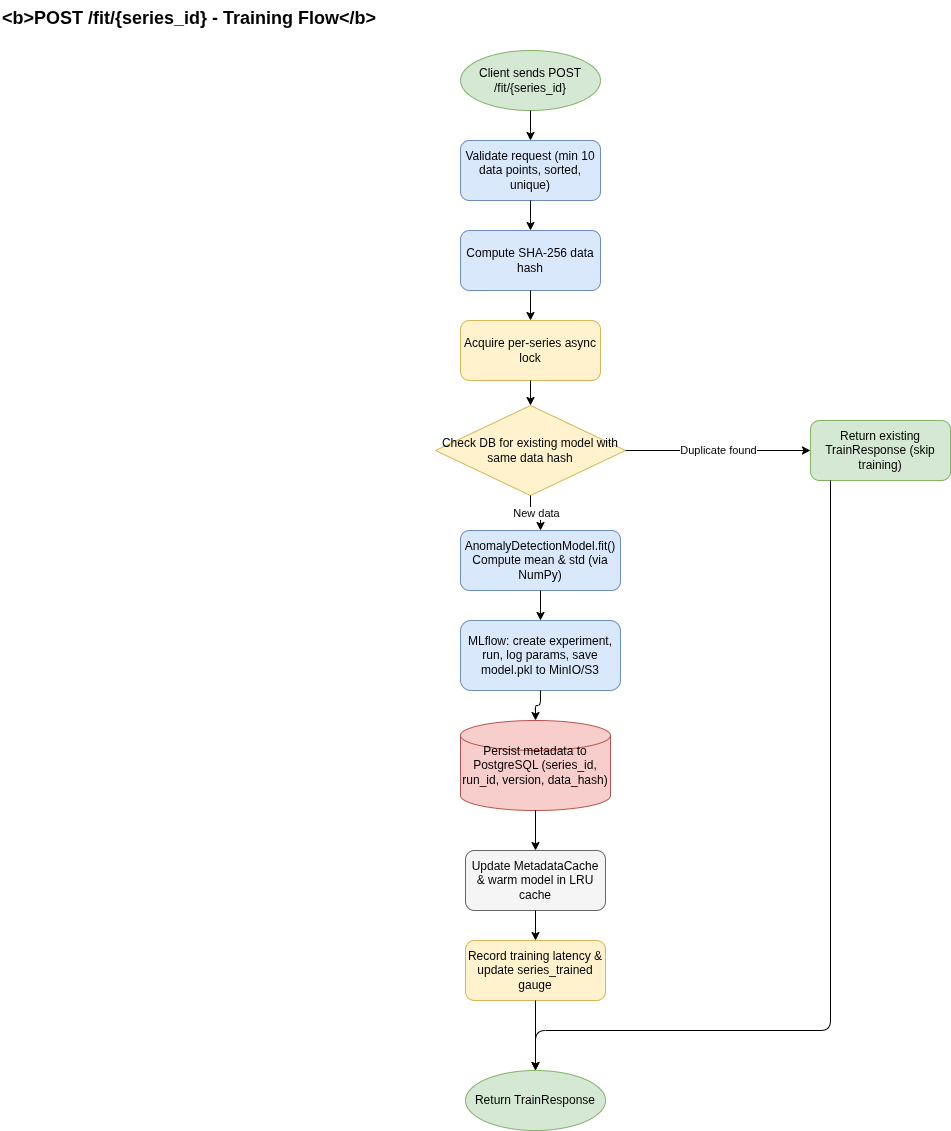

The diagram above was exported from draw.io. Its source (the exported page's mxGraphModel, read from the mxfile embedded in the PNG):
<mxGraphModel dx="1414" dy="831" grid="1" gridSize="10" guides="1" tooltips="1" connect="1" arrows="1" fold="1" page="1" pageScale="1" pageWidth="850" pageHeight="1100" math="0" shadow="0">
  <root>
    <mxCell id="0" />
    <mxCell id="1" parent="0" />
    <mxCell id="hJFkLbbnm4FPmo0-6-uh-1" parent="1" style="text;strokeColor=none;fillColor=none;fontSize=18;fontStyle=1;" value="&lt;b&gt;POST /fit/{series_id} - Training Flow&lt;/b&gt;" vertex="1">
      <mxGeometry height="30" width="400" x="40" y="20" as="geometry" />
    </mxCell>
    <mxCell id="hJFkLbbnm4FPmo0-6-uh-2" parent="1" style="ellipse;whiteSpace=wrap;html=1;fillColor=#d5e8d4;strokeColor=#82b366;" value="Client sends POST /fit/{series_id}" vertex="1">
      <mxGeometry height="60" width="140" x="500" y="70" as="geometry" />
    </mxCell>
    <mxCell id="hJFkLbbnm4FPmo0-6-uh-3" parent="1" style="rounded=1;whiteSpace=wrap;html=1;fillColor=#dae8fc;strokeColor=#6c8ebf;" value="Validate request (min 10 data points, sorted, unique)" vertex="1">
      <mxGeometry height="60" width="140" x="500" y="160" as="geometry" />
    </mxCell>
    <mxCell id="hJFkLbbnm4FPmo0-6-uh-4" parent="1" style="rounded=1;whiteSpace=wrap;html=1;fillColor=#dae8fc;strokeColor=#6c8ebf;" value="Compute SHA-256 data hash" vertex="1">
      <mxGeometry height="60" width="140" x="500" y="250" as="geometry" />
    </mxCell>
    <mxCell id="hJFkLbbnm4FPmo0-6-uh-5" parent="1" style="rounded=1;whiteSpace=wrap;html=1;fillColor=#fff2cc;strokeColor=#d6b656;" value="Acquire per-series async lock" vertex="1">
      <mxGeometry height="60" width="140" x="500" y="340" as="geometry" />
    </mxCell>
    <mxCell id="hJFkLbbnm4FPmo0-6-uh-6" parent="1" style="rhombus;whiteSpace=wrap;html=1;fillColor=#fff2cc;strokeColor=#d6b656;" value="Check DB for existing model with same data hash" vertex="1">
      <mxGeometry height="90" width="190" x="475" y="425" as="geometry" />
    </mxCell>
    <mxCell id="hJFkLbbnm4FPmo0-6-uh-7" parent="1" style="rounded=1;whiteSpace=wrap;html=1;fillColor=#d5e8d4;strokeColor=#82b366;" value="Return existing TrainResponse (skip training)" vertex="1">
      <mxGeometry height="60" width="140" x="850" y="440" as="geometry" />
    </mxCell>
    <mxCell id="hJFkLbbnm4FPmo0-6-uh-8" parent="1" style="rounded=1;whiteSpace=wrap;html=1;fillColor=#dae8fc;strokeColor=#6c8ebf;" value="AnomalyDetectionModel.fit() Compute mean &amp;amp; std (via NumPy)" vertex="1">
      <mxGeometry height="60" width="160" x="500" y="550" as="geometry" />
    </mxCell>
    <mxCell id="hJFkLbbnm4FPmo0-6-uh-9" parent="1" style="rounded=1;whiteSpace=wrap;html=1;fillColor=#dae8fc;strokeColor=#6c8ebf;" value="MLflow: create experiment, run, log params, save model.pkl to MinIO/S3" vertex="1">
      <mxGeometry height="70" width="160" x="500" y="640" as="geometry" />
    </mxCell>
    <mxCell id="hJFkLbbnm4FPmo0-6-uh-10" parent="1" style="shape=mxgraph.flowchart.database;whiteSpace=wrap;html=1;fillColor=#f8cecc;strokeColor=#b85450;" value="Persist metadata to PostgreSQL (series_id, run_id, version, data_hash)" vertex="1">
      <mxGeometry height="90" width="150" x="500" y="740" as="geometry" />
    </mxCell>
    <mxCell id="hJFkLbbnm4FPmo0-6-uh-11" parent="1" style="rounded=1;whiteSpace=wrap;html=1;fillColor=#f5f5f5;strokeColor=#666666;" value="Update MetadataCache &amp;amp; warm model in LRU cache" vertex="1">
      <mxGeometry height="60" width="140" x="505" y="870" as="geometry" />
    </mxCell>
    <mxCell id="hJFkLbbnm4FPmo0-6-uh-12" parent="1" style="rounded=1;whiteSpace=wrap;html=1;fillColor=#fff2cc;strokeColor=#d6b656;" value="Record training latency &amp;amp; update series_trained gauge" vertex="1">
      <mxGeometry height="60" width="140" x="505" y="960" as="geometry" />
    </mxCell>
    <mxCell id="hJFkLbbnm4FPmo0-6-uh-13" parent="1" style="ellipse;whiteSpace=wrap;html=1;fillColor=#d5e8d4;strokeColor=#82b366;" value="Return TrainResponse" vertex="1">
      <mxGeometry height="60" width="140" x="505" y="1090" as="geometry" />
    </mxCell>
    <mxCell id="hJFkLbbnm4FPmo0-6-uh-14" edge="1" parent="1" source="hJFkLbbnm4FPmo0-6-uh-2" style="edgeStyle=orthogonalEdgeStyle;html=1;" target="hJFkLbbnm4FPmo0-6-uh-3">
      <mxGeometry relative="1" as="geometry" />
    </mxCell>
    <mxCell id="hJFkLbbnm4FPmo0-6-uh-15" edge="1" parent="1" source="hJFkLbbnm4FPmo0-6-uh-3" style="edgeStyle=orthogonalEdgeStyle;html=1;" target="hJFkLbbnm4FPmo0-6-uh-4">
      <mxGeometry relative="1" as="geometry" />
    </mxCell>
    <mxCell id="hJFkLbbnm4FPmo0-6-uh-16" edge="1" parent="1" source="hJFkLbbnm4FPmo0-6-uh-4" style="edgeStyle=orthogonalEdgeStyle;html=1;" target="hJFkLbbnm4FPmo0-6-uh-5">
      <mxGeometry relative="1" as="geometry" />
    </mxCell>
    <mxCell id="hJFkLbbnm4FPmo0-6-uh-17" edge="1" parent="1" source="hJFkLbbnm4FPmo0-6-uh-5" style="edgeStyle=orthogonalEdgeStyle;html=1;" target="hJFkLbbnm4FPmo0-6-uh-6">
      <mxGeometry relative="1" as="geometry" />
    </mxCell>
    <mxCell id="hJFkLbbnm4FPmo0-6-uh-18" edge="1" parent="1" source="hJFkLbbnm4FPmo0-6-uh-6" style="edgeStyle=orthogonalEdgeStyle;html=1;" target="hJFkLbbnm4FPmo0-6-uh-7" value="Duplicate found">
      <mxGeometry relative="1" as="geometry" />
    </mxCell>
    <mxCell id="hJFkLbbnm4FPmo0-6-uh-19" edge="1" parent="1" source="hJFkLbbnm4FPmo0-6-uh-7" style="edgeStyle=orthogonalEdgeStyle;html=1;" target="hJFkLbbnm4FPmo0-6-uh-13">
      <mxGeometry relative="1" as="geometry">
        <Array as="points">
          <mxPoint x="870" y="1050" />
        </Array>
      </mxGeometry>
    </mxCell>
    <mxCell id="hJFkLbbnm4FPmo0-6-uh-20" edge="1" parent="1" source="hJFkLbbnm4FPmo0-6-uh-6" style="edgeStyle=orthogonalEdgeStyle;html=1;" target="hJFkLbbnm4FPmo0-6-uh-8" value="New data">
      <mxGeometry relative="1" as="geometry" />
    </mxCell>
    <mxCell id="hJFkLbbnm4FPmo0-6-uh-21" edge="1" parent="1" source="hJFkLbbnm4FPmo0-6-uh-8" style="edgeStyle=orthogonalEdgeStyle;html=1;" target="hJFkLbbnm4FPmo0-6-uh-9">
      <mxGeometry relative="1" as="geometry" />
    </mxCell>
    <mxCell id="hJFkLbbnm4FPmo0-6-uh-22" edge="1" parent="1" source="hJFkLbbnm4FPmo0-6-uh-9" style="edgeStyle=orthogonalEdgeStyle;html=1;" target="hJFkLbbnm4FPmo0-6-uh-10">
      <mxGeometry relative="1" as="geometry" />
    </mxCell>
    <mxCell id="hJFkLbbnm4FPmo0-6-uh-23" edge="1" parent="1" source="hJFkLbbnm4FPmo0-6-uh-10" style="edgeStyle=orthogonalEdgeStyle;html=1;" target="hJFkLbbnm4FPmo0-6-uh-11">
      <mxGeometry relative="1" as="geometry" />
    </mxCell>
    <mxCell id="hJFkLbbnm4FPmo0-6-uh-24" edge="1" parent="1" source="hJFkLbbnm4FPmo0-6-uh-11" style="edgeStyle=orthogonalEdgeStyle;html=1;" target="hJFkLbbnm4FPmo0-6-uh-12">
      <mxGeometry relative="1" as="geometry" />
    </mxCell>
    <mxCell id="hJFkLbbnm4FPmo0-6-uh-25" edge="1" parent="1" source="hJFkLbbnm4FPmo0-6-uh-12" style="edgeStyle=orthogonalEdgeStyle;html=1;" target="hJFkLbbnm4FPmo0-6-uh-13">
      <mxGeometry relative="1" as="geometry" />
    </mxCell>
  </root>
</mxGraphModel>